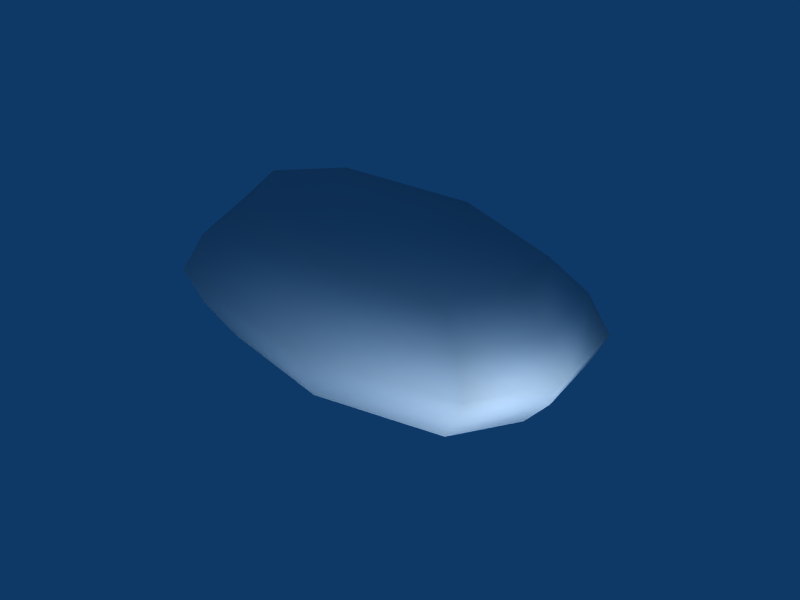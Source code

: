 # Source: Bread.blend  (saved by Blender 2.49.2; exported with 4.5.12 LTS)
import bpy
from mathutils import Matrix  # noqa: F401  (used for matrix-valued properties, if any)

bpy.ops.wm.read_factory_settings(use_empty=True)
scene = bpy.context.scene
scene.name = 'Scene'

# ---- collections
col_collection_1 = bpy.data.collections.new('Collection 1'); scene.collection.children.link(col_collection_1)

# ---- materials (node trees are filled in below, after node groups)
mat_texture = bpy.data.materials.new('Texture')
mat_texture.alpha_threshold = 0.0
mat_texture.roughness = 0.5
mat_texture.specular_intensity = 0.0
mat_texture.line_color = (0.0, 0.0, 0.0, 1.0)

# ---- material node trees

# ---- world
world_world = bpy.data.worlds.new('World'); scene.world = world_world
world_world.color = (0.05656, 0.2208, 0.4)
world_world.use_sun_shadow = False
world_world.sun_shadow_jitter_overblur = 0.0
world_world.cycles.sampling_method = 'MANUAL'
world_world.cycles.sample_map_resolution = 256

# ---- cameras
cam_camera = bpy.data.cameras.new('Camera')
cam_camera.passepartout_alpha = 0.2
cam_camera.clip_end = 100.0
cam_camera.lens = 200.0
cam_camera.ortho_scale = 7.314
cam_camera.show_passepartout = False
cam_camera.show_safe_areas = True
cam_camera.dof.focus_distance = 0.0
cam_camera.dof.aperture_fstop = 128.0

# ---- lights
light_lamp_002 = bpy.data.lights.new('Lamp.002', 'POINT')
light_lamp_002.transmission_factor = 0.0
light_lamp_002.energy = 100.0
light_lamp_002.shadow_buffer_clip_start = 0.5
light_lamp_002.shadow_soft_size = 1.0
light_lamp_002.shadow_maximum_resolution = 0.006
light_lamp_002.use_absolute_resolution = True
light_lamp_002.cycles.use_multiple_importance_sampling = False
light_lamp_001 = bpy.data.lights.new('Lamp.001', 'SPOT')
light_lamp_001.transmission_factor = 0.0
light_lamp_001.energy = 271.6
light_lamp_001.shadow_buffer_clip_start = 0.5
light_lamp_001.shadow_soft_size = 1.0
light_lamp_001.shadow_maximum_resolution = 0.006
light_lamp_001.use_absolute_resolution = True
light_lamp_001.cycles.use_multiple_importance_sampling = False
light_lamp = bpy.data.lights.new('Lamp', 'SPOT')
light_lamp.transmission_factor = 0.0
light_lamp.energy = 271.6
light_lamp.shadow_buffer_clip_start = 0.5
light_lamp.shadow_soft_size = 1.0
light_lamp.shadow_maximum_resolution = 0.006
light_lamp.use_absolute_resolution = True
light_lamp.cycles.use_multiple_importance_sampling = False

# ---- meshes
me_bread = bpy.data.meshes.new('Bread')
me_bread.from_pydata([(0.7071, 0.7071, 0.0), (0.85, -4.371e-08, 0.0), (0.7071, -0.7071, 0.0), (-8.742e-08, -1.0, 0.0), (-0.7071, -0.7071, 0.0), (-0.85, 1.192e-08, 0.0), (-0.7071, 0.7071, 0.0), (-3.02e-07, 1.0, 0.0), (0.8485, 0.8485, 0.3), (1.02, -5.394e-08, 0.3), (0.8485, -0.8485, 0.3), (-9.289e-08, -1.2, 0.3), (-0.8485, -0.8485, 0.3), (-1.02, 1.282e-08, 0.3), (-0.8485, 0.8485, 0.3), (-3.504e-07, 1.2, 0.3), (1.122, -5.785e-08, 0.6), (0.9334, 0.9334, 0.6), (0.9334, -0.9334, 0.6), (-9.333e-08, -1.32, 0.6), (-0.9334, -0.9334, 0.6), (-1.122, 1.559e-08, 0.6), (-0.9334, 0.9334, 0.6), (-3.766e-07, 1.32, 0.6), (0.84, 0.84, 1.0), (1.01, -5.355e-08, 1.0), (0.84, -0.84, 1.0), (-9.317e-08, -1.188, 1.0), (-0.84, -0.84, 1.0), (-1.01, 1.254e-08, 1.0), (-0.84, 0.84, 1.0), (-3.481e-07, 1.188, 1.0), (0.8078, -4.582e-08, 1.4), (0.672, 0.672, 1.3), (0.672, -0.672, 1.3), (-9.963e-08, -0.9504, 1.3), (-0.672, -0.672, 1.3), (-0.8078, 7.054e-09, 1.4), (-0.672, 0.672, 1.3), (-3.036e-07, 0.9504, 1.3), (-1.192e-07, -1.938e-08, 1.4), (0.0, -1.589e-08, 0.0)], [], [(1, 0, 8, 9), (2, 1, 9, 10), (3, 2, 10, 11), (4, 3, 11, 12), (5, 4, 12, 13), (6, 5, 13, 14), (7, 6, 14, 15), (8, 0, 7, 15), (9, 8, 17, 16), (10, 9, 16, 18), (11, 10, 18, 19), (12, 11, 19, 20), (13, 12, 20, 21), (14, 13, 21, 22), (15, 14, 22, 23), (15, 23, 17, 8), (16, 17, 24, 25), (18, 16, 25, 26), (19, 18, 26, 27), (20, 19, 27, 28), (21, 20, 28, 29), (22, 21, 29, 30), (23, 22, 30, 31), (23, 31, 24, 17), (25, 24, 33, 32), (26, 25, 32, 34), (27, 26, 34, 35), (28, 27, 35, 36), (29, 28, 36, 37), (30, 29, 37, 38), (31, 30, 38, 39), (31, 39, 33, 24), (35, 40, 37, 36), (34, 32, 40, 35), (32, 33, 39, 40), (38, 37, 40, 39), (5, 6, 7, 41), (0, 1, 41, 7), (1, 2, 3, 41), (3, 4, 5, 41)])
me_bread.polygons.foreach_set('use_smooth', [True] * 40)
_uv = me_bread.uv_layers.new(name='UVTex')
_uv.uv.foreach_set('vector', [0.5017, 0.3215, 0.6401, 0.3083, 0.6609, 0.354, 0.5017, 0.3669, 0.3612, 0.308, 0.5017, 0.3215, 0.5017, 0.3669, 0.3402, 0.3536, 0.3333, 0.2131, 0.3612, 0.308, 0.3156, 0.331, 0.2879, 0.212, 0.361, 0.1179, 0.3333, 0.2131, 0.2879, 0.212, 0.3169, 0.09557, 0.5016, 0.1043, 0.361, 0.1179, 0.34, 0.07229, 0.5015, 0.0589, 0.6401, 0.1174, 0.5016, 0.1043, 0.5015, 0.0589, 0.6608, 0.07173, 0.6694, 0.2129, 0.6401, 0.1174, 0.6855, 0.09353, 0.7154, 0.2128, 0.6856, 0.3322, 0.6401, 0.3083, 0.6694, 0.2129, 0.7154, 0.2128, 0.5017, 0.3669, 0.6609, 0.354, 0.6746, 0.3963, 0.5016, 0.4102, 0.3402, 0.3536, 0.5017, 0.3669, 0.5016, 0.4102, 0.3264, 0.3958, 0.2879, 0.212, 0.3156, 0.331, 0.2735, 0.3469, 0.2447, 0.211, 0.3169, 0.09557, 0.2879, 0.212, 0.2447, 0.211, 0.2767, 0.07946, 0.5015, 0.0589, 0.34, 0.07229, 0.3261, 0.03002, 0.5014, 0.01556, 0.6608, 0.07173, 0.5015, 0.0589, 0.5014, 0.01556, 0.6745, 0.02941, 0.7154, 0.2128, 0.6855, 0.09353, 0.7276, 0.07683, 0.759, 0.2128, 0.7154, 0.2128, 0.759, 0.2128, 0.7276, 0.3488, 0.6856, 0.3322, 0.8678, 0.7124, 0.8146, 0.8919, 0.7405, 0.855, 0.795, 0.7124, 0.8146, 0.5329, 0.8678, 0.7124, 0.795, 0.7124, 0.7405, 0.5699, 0.5016, 0.4406, 0.7741, 0.5018, 0.7352, 0.5642, 0.4972, 0.5096, 0.2144, 0.4884, 0.5016, 0.4406, 0.4972, 0.5096, 0.2509, 0.5591, 0.1189, 0.7124, 0.1721, 0.5329, 0.2462, 0.5699, 0.1917, 0.7124, 0.1721, 0.8919, 0.1189, 0.7124, 0.1917, 0.7124, 0.2462, 0.855, 0.4988, 0.9837, 0.215, 0.9312, 0.2509, 0.8618, 0.4972, 0.9114, 0.4988, 0.9837, 0.4972, 0.9114, 0.7352, 0.8567, 0.7744, 0.9224, 0.795, 0.7124, 0.7405, 0.855, 0.689, 0.8103, 0.7286, 0.7124, 0.7405, 0.5699, 0.795, 0.7124, 0.7286, 0.7124, 0.689, 0.6146, 0.4972, 0.5096, 0.7352, 0.5642, 0.689, 0.6146, 0.4933, 0.5741, 0.2509, 0.5591, 0.4972, 0.5096, 0.4933, 0.5741, 0.2976, 0.6146, 0.1917, 0.7124, 0.2462, 0.5699, 0.2976, 0.6146, 0.2581, 0.7124, 0.2462, 0.855, 0.1917, 0.7124, 0.2581, 0.7124, 0.2976, 0.8103, 0.4972, 0.9114, 0.2509, 0.8618, 0.2976, 0.8103, 0.4933, 0.8508, 0.4972, 0.9114, 0.4933, 0.8508, 0.689, 0.8103, 0.7352, 0.8567, 0.4933, 0.5741, 0.4933, 0.7124, 0.2581, 0.7124, 0.2976, 0.6146, 0.689, 0.6146, 0.7286, 0.7124, 0.4933, 0.7124, 0.4933, 0.5741, 0.7286, 0.7124, 0.689, 0.8103, 0.4933, 0.8508, 0.4933, 0.7124, 0.2976, 0.8103, 0.2581, 0.7124, 0.4933, 0.7124, 0.4933, 0.8508, 0.5016, 0.1043, 0.6401, 0.1174, 0.6694, 0.2129, 0.5019, 0.2129, 0.6401, 0.3083, 0.5017, 0.3215, 0.5019, 0.2129, 0.6694, 0.2129, 0.5017, 0.3215, 0.3612, 0.308, 0.3333, 0.2131, 0.5019, 0.2129, 0.3333, 0.2131, 0.361, 0.1179, 0.5016, 0.1043, 0.5019, 0.2129])
me_bread.materials.append(mat_texture)
me_bread.use_remesh_preserve_volume = False
me_bread.use_remesh_preserve_attributes = False
me_bread.use_mirror_vertex_groups = False
me_bread.update()

# ---- objects
ob_lamp_002 = bpy.data.objects.new('Lamp.002', light_lamp_002)
ob_lamp_001 = bpy.data.objects.new('Lamp.001', light_lamp_001)
ob_lamp = bpy.data.objects.new('Lamp', light_lamp)
ob_bread = bpy.data.objects.new('Bread', me_bread)
ob_camera = bpy.data.objects.new('Camera', cam_camera)

# ---- transforms, parenting, visibility, modifiers, constraints
ob_lamp_002.location = (1.326, -0.7778, -0.4655)
ob_lamp_002.lock_rotations_4d = False
ob_lamp_002.empty_display_type = 'ARROWS'
ob_lamp_002.lineart.crease_threshold = 0.0
ob_lamp_001.location = (22.41, -0.05713, 21.38)
ob_lamp_001.rotation_euler = (0.7295, -1.854e-09, 1.566)
ob_lamp_001.lock_rotations_4d = False
ob_lamp_001.empty_display_type = 'ARROWS'
ob_lamp_001.lineart.crease_threshold = 0.0
ob_lamp.location = (-3.875e-23, -18.34, 21.38)
ob_lamp.rotation_euler = (0.7295, 1.48e-16, 5.651e-17)
ob_lamp.lock_rotations_4d = False
ob_lamp.empty_display_type = 'ARROWS'
ob_lamp.lineart.crease_threshold = 0.0
ob_bread.location = (0.0, 0.0, 0.0)
ob_bread.scale = (0.24, 0.12, 0.12)
ob_bread.lock_rotations_4d = False
ob_bread.empty_display_type = 'ARROWS'
ob_bread.lineart.crease_threshold = 0.0
ob_camera.location = (3.213, -2.986, 2.257)
ob_camera.rotation_euler = (1.109, 0.01082, 0.8149)
ob_camera.scale = (0.1737, 0.1737, 0.1737)
ob_camera.lock_rotations_4d = False
ob_camera.empty_display_type = 'ARROWS'
ob_camera.color = (0.0, 0.0, 0.0, 0.0)
ob_camera.display_type = 'WIRE'
ob_camera.lineart.crease_threshold = 0.0

# ---- collection membership
col_collection_1.objects.link(ob_lamp_002)
col_collection_1.objects.link(ob_lamp_001)
col_collection_1.objects.link(ob_lamp)
col_collection_1.objects.link(ob_bread)
col_collection_1.objects.link(ob_camera)

# ---- scene / render settings (as saved in the file)
scene.camera = ob_camera
scene.frame_start = 1; scene.frame_end = 250; scene.frame_set(1)
scene.render.engine = 'BLENDER_EEVEE_NEXT'
scene.render.image_settings.file_format = 'JPEG'
scene.render.image_settings.color_mode = 'RGB'
scene.render.image_settings.compression = 90
scene.render.resolution_x = 800
scene.render.resolution_y = 600
scene.render.pixel_aspect_x = 100.0
scene.render.pixel_aspect_y = 100.0
scene.render.fps = 25
scene.render.dither_intensity = 0.0
scene.render.use_compositing = False
scene.render.use_sequencer = False
scene.render.bake_margin = 2
scene.render.bake_bias = 0.0
scene.render.use_stamp_time = False
scene.render.use_stamp_date = False
scene.render.use_stamp_frame = False
scene.render.use_stamp_camera = False
scene.render.use_stamp_scene = False
scene.render.use_stamp_filename = False
scene.render.use_stamp_render_time = False
scene.render.stamp_font_size = 0
scene.cycles.use_denoising = False
scene.cycles.samples = 10
scene.cycles.sampling_pattern = 'TABULATED_SOBOL'
scene.cycles.light_sampling_threshold = 0.0
scene.cycles.use_adaptive_sampling = False
scene.cycles.use_light_tree = False
scene.cycles.blur_glossy = 0.0
scene.cycles.volume_bounces = 1
scene.cycles.pixel_filter_type = 'GAUSSIAN'
scene.cycles.sample_clamp_indirect = 0.0
scene.view_settings.view_transform = 'Raw'
bpy.context.view_layer.update()
